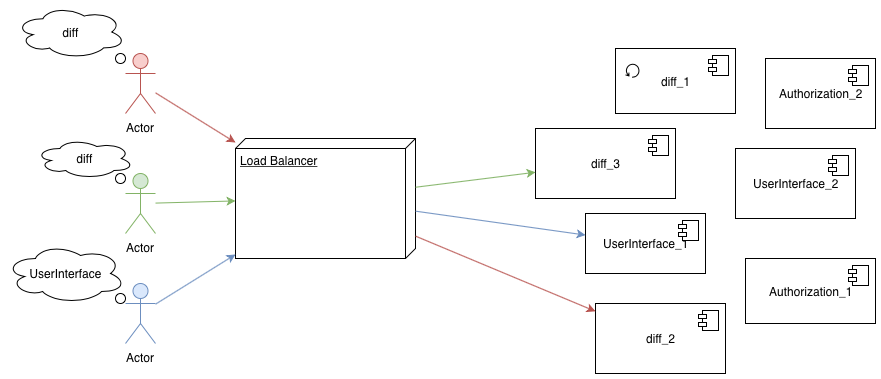

The diagram above was exported from draw.io. Its source (the exported page's mxGraphModel, read from the mxfile embedded in the PNG):
<mxGraphModel dx="1782" dy="648" grid="1" gridSize="10" guides="1" tooltips="1" connect="1" arrows="1" fold="1" page="1" pageScale="1" pageWidth="850" pageHeight="1100" math="0" shadow="0">
  <root>
    <mxCell id="0" />
    <mxCell id="1" parent="0" />
    <mxCell id="2" value="Actor" style="shape=umlActor;verticalLabelPosition=bottom;labelBackgroundColor=#ffffff;verticalAlign=top;html=1;outlineConnect=0;fillColor=#f8cecc;strokeColor=#b85450;" vertex="1" parent="1">
      <mxGeometry x="70" y="80" width="30" height="60" as="geometry" />
    </mxCell>
    <mxCell id="3" value="Actor" style="shape=umlActor;verticalLabelPosition=bottom;labelBackgroundColor=#ffffff;verticalAlign=top;html=1;outlineConnect=0;fillColor=#d5e8d4;strokeColor=#82b366;" vertex="1" parent="1">
      <mxGeometry x="70" y="200" width="30" height="60" as="geometry" />
    </mxCell>
    <mxCell id="4" value="Actor" style="shape=umlActor;verticalLabelPosition=bottom;labelBackgroundColor=#ffffff;verticalAlign=top;html=1;outlineConnect=0;fillColor=#dae8fc;strokeColor=#6c8ebf;" vertex="1" parent="1">
      <mxGeometry x="70" y="310" width="30" height="60" as="geometry" />
    </mxCell>
    <mxCell id="5" value="Load Balancer" style="verticalAlign=top;align=left;spacingTop=8;spacingLeft=2;spacingRight=12;shape=cube;size=10;direction=south;fontStyle=4;html=1;" vertex="1" parent="1">
      <mxGeometry x="180" y="165" width="180" height="120" as="geometry" />
    </mxCell>
    <mxCell id="6" value="diff_3" style="html=1;" vertex="1" parent="1">
      <mxGeometry x="480" y="155" width="140" height="70" as="geometry" />
    </mxCell>
    <mxCell id="7" value="" style="shape=component;jettyWidth=8;jettyHeight=4;" vertex="1" parent="6">
      <mxGeometry x="1" width="20" height="20" relative="1" as="geometry">
        <mxPoint x="-27" y="7" as="offset" />
      </mxGeometry>
    </mxCell>
    <mxCell id="8" value="diff_2" style="html=1;" vertex="1" parent="1">
      <mxGeometry x="540" y="330" width="130" height="70" as="geometry" />
    </mxCell>
    <mxCell id="9" value="" style="shape=component;jettyWidth=8;jettyHeight=4;" vertex="1" parent="8">
      <mxGeometry x="1" width="20" height="20" relative="1" as="geometry">
        <mxPoint x="-27" y="7" as="offset" />
      </mxGeometry>
    </mxCell>
    <mxCell id="10" value="diff_1" style="html=1;" vertex="1" parent="1">
      <mxGeometry x="560" y="75" width="120" height="65" as="geometry" />
    </mxCell>
    <mxCell id="11" value="" style="shape=component;jettyWidth=8;jettyHeight=4;" vertex="1" parent="10">
      <mxGeometry x="1" width="20" height="20" relative="1" as="geometry">
        <mxPoint x="-27" y="7" as="offset" />
      </mxGeometry>
    </mxCell>
    <mxCell id="12" value="" style="shape=mxgraph.bpmn.loop;html=1;outlineConnect=0;" vertex="1" parent="10">
      <mxGeometry x="10" y="15" width="14" height="14" as="geometry" />
    </mxCell>
    <mxCell id="13" value="UserInterface_1" style="html=1;" vertex="1" parent="1">
      <mxGeometry x="530" y="240" width="120" height="60" as="geometry" />
    </mxCell>
    <mxCell id="14" value="" style="shape=component;jettyWidth=8;jettyHeight=4;" vertex="1" parent="13">
      <mxGeometry x="1" width="20" height="20" relative="1" as="geometry">
        <mxPoint x="-27" y="7" as="offset" />
      </mxGeometry>
    </mxCell>
    <mxCell id="15" value="UserInterface_2" style="html=1;" vertex="1" parent="1">
      <mxGeometry x="680" y="175" width="120" height="70" as="geometry" />
    </mxCell>
    <mxCell id="16" value="" style="shape=component;jettyWidth=8;jettyHeight=4;" vertex="1" parent="15">
      <mxGeometry x="1" width="20" height="20" relative="1" as="geometry">
        <mxPoint x="-27" y="7" as="offset" />
      </mxGeometry>
    </mxCell>
    <mxCell id="17" value="Authorization_1&lt;span style=&quot;color: rgba(0 , 0 , 0 , 0) ; font-family: &amp;#34;helvetica&amp;#34; , &amp;#34;arial&amp;#34; , sans-serif ; font-size: 0px&quot;&gt;%3CmxGraphModel%3E%3Croot%3E%3CmxCell%20id%3D%220%22%2F%3E%3CmxCell%20id%3D%221%22%20parent%3D%220%22%2F%3E%3CmxCell%20id%3D%222%22%20value%3D%22%26lt%3Bb%26gt%3Bdiffs%26lt%3B%2Fb%26gt%3B%22%20style%3D%22html%3D1%3B%22%20vertex%3D%221%22%20parent%3D%221%22%3E%3CmxGeometry%20x%3D%2270%22%20y%3D%22630%22%20width%3D%22180%22%20height%3D%2290%22%20as%3D%22geometry%22%2F%3E%3C%2FmxCell%3E%3CmxCell%20id%3D%223%22%20value%3D%22%22%20style%3D%22shape%3Dcomponent%3BjettyWidth%3D8%3BjettyHeight%3D4%3B%22%20vertex%3D%221%22%20parent%3D%222%22%3E%3CmxGeometry%20x%3D%221%22%20width%3D%2220%22%20height%3D%2220%22%20relative%3D%221%22%20as%3D%22geometry%22%3E%3CmxPoint%20x%3D%22-27%22%20y%3D%227%22%20as%3D%22offset%22%2F%3E%3C%2FmxGeometry%3E%3C%2FmxCell%3E%3C%2Froot%3E%3C%2FmxGraphModel%3E&lt;/span&gt;" style="html=1;" vertex="1" parent="1">
      <mxGeometry x="690" y="285" width="130" height="65" as="geometry" />
    </mxCell>
    <mxCell id="18" value="" style="shape=component;jettyWidth=8;jettyHeight=4;" vertex="1" parent="17">
      <mxGeometry x="1" width="20" height="20" relative="1" as="geometry">
        <mxPoint x="-27" y="7" as="offset" />
      </mxGeometry>
    </mxCell>
    <mxCell id="19" value="Authorization_2&lt;span style=&quot;color: rgba(0 , 0 , 0 , 0) ; font-family: &amp;#34;helvetica&amp;#34; , &amp;#34;arial&amp;#34; , sans-serif ; font-size: 0px&quot;&gt;%3CmxGraphModel%3E%3Croot%3E%3CmxCell%20id%3D%220%22%2F%3E%3CmxCell%20id%3D%221%22%20parent%3D%220%22%2F%3E%3CmxCell%20id%3D%222%22%20value%3D%22%26lt%3Bb%26gt%3Bdiffs%26lt%3B%2Fb%26gt%3B%22%20style%3D%22html%3D1%3B%22%20vertex%3D%221%22%20parent%3D%221%22%3E%3CmxGeometry%20x%3D%2270%22%20y%3D%22630%22%20width%3D%22180%22%20height%3D%2290%22%20as%3D%22geometry%22%2F%3E%3C%2FmxCell%3E%3CmxCell%20id%3D%223%22%20value%3D%22%22%20style%3D%22shape%3Dcomponent%3BjettyWidth%3D8%3BjettyHeight%3D4%3B%22%20vertex%3D%221%22%20parent%3D%222%22%3E%3CmxGeometry%20x%3D%221%22%20width%3D%2220%22%20height%3D%2220%22%20relative%3D%221%22%20as%3D%22geometry%22%3E%3CmxPoint%20x%3D%22-27%22%20y%3D%227%22%20as%3D%22offset%22%2F%3E%3C%2FmxGeometry%3E%3C%2FmxCell%3E%3C%2Froot%3E%3C%2FmxGraphModel%3E&lt;/span&gt;" style="html=1;" vertex="1" parent="1">
      <mxGeometry x="710" y="85" width="110" height="70" as="geometry" />
    </mxCell>
    <mxCell id="20" value="" style="shape=component;jettyWidth=8;jettyHeight=4;" vertex="1" parent="19">
      <mxGeometry x="1" width="20" height="20" relative="1" as="geometry">
        <mxPoint x="-27" y="7" as="offset" />
      </mxGeometry>
    </mxCell>
    <mxCell id="21" value="" style="endArrow=classic;html=1;fillColor=#f8cecc;strokeColor=#b85450;" edge="1" source="2" target="5" parent="1">
      <mxGeometry width="50" height="50" relative="1" as="geometry">
        <mxPoint x="120" y="160" as="sourcePoint" />
        <mxPoint x="290" y="410" as="targetPoint" />
      </mxGeometry>
    </mxCell>
    <mxCell id="22" value="" style="endArrow=classic;html=1;fillColor=#d5e8d4;strokeColor=#82b366;" edge="1" source="3" target="5" parent="1">
      <mxGeometry width="50" height="50" relative="1" as="geometry">
        <mxPoint x="210" y="430" as="sourcePoint" />
        <mxPoint x="260" y="380" as="targetPoint" />
      </mxGeometry>
    </mxCell>
    <mxCell id="23" value="" style="endArrow=classic;html=1;fillColor=#dae8fc;strokeColor=#6c8ebf;" edge="1" source="4" target="5" parent="1">
      <mxGeometry width="50" height="50" relative="1" as="geometry">
        <mxPoint x="100" y="340" as="sourcePoint" />
        <mxPoint x="260" y="350" as="targetPoint" />
      </mxGeometry>
    </mxCell>
    <mxCell id="24" value="diff" style="ellipse;shape=cloud;whiteSpace=wrap;html=1;" vertex="1" parent="1">
      <mxGeometry x="-40" y="32" width="110" height="53" as="geometry" />
    </mxCell>
    <mxCell id="25" value="UserInterface" style="ellipse;shape=cloud;whiteSpace=wrap;html=1;" vertex="1" parent="1">
      <mxGeometry x="-50" y="270" width="120" height="60" as="geometry" />
    </mxCell>
    <mxCell id="26" value="diff" style="ellipse;shape=cloud;whiteSpace=wrap;html=1;" vertex="1" parent="1">
      <mxGeometry x="-20" y="165" width="98" height="40" as="geometry" />
    </mxCell>
    <mxCell id="27" value="" style="ellipse;whiteSpace=wrap;html=1;aspect=fixed;" vertex="1" parent="1">
      <mxGeometry x="60" y="80" width="10" height="10" as="geometry" />
    </mxCell>
    <mxCell id="28" value="" style="ellipse;whiteSpace=wrap;html=1;aspect=fixed;" vertex="1" parent="1">
      <mxGeometry x="60" y="200" width="10" height="10" as="geometry" />
    </mxCell>
    <mxCell id="29" value="" style="ellipse;whiteSpace=wrap;html=1;aspect=fixed;" vertex="1" parent="1">
      <mxGeometry x="60" y="320" width="10" height="10" as="geometry" />
    </mxCell>
    <mxCell id="30" value="" style="endArrow=classic;html=1;fillColor=#d5e8d4;strokeColor=#82b366;" edge="1" source="5" target="6" parent="1">
      <mxGeometry width="50" height="50" relative="1" as="geometry">
        <mxPoint x="370" y="400" as="sourcePoint" />
        <mxPoint x="420" y="350" as="targetPoint" />
      </mxGeometry>
    </mxCell>
    <mxCell id="31" value="" style="endArrow=classic;html=1;fillColor=#f8cecc;strokeColor=#b85450;" edge="1" source="5" target="8" parent="1">
      <mxGeometry width="50" height="50" relative="1" as="geometry">
        <mxPoint x="440" y="450" as="sourcePoint" />
        <mxPoint x="490" y="400" as="targetPoint" />
      </mxGeometry>
    </mxCell>
    <mxCell id="32" value="" style="endArrow=classic;html=1;fillColor=#dae8fc;strokeColor=#6c8ebf;" edge="1" source="5" target="13" parent="1">
      <mxGeometry width="50" height="50" relative="1" as="geometry">
        <mxPoint x="380" y="390" as="sourcePoint" />
        <mxPoint x="430" y="340" as="targetPoint" />
      </mxGeometry>
    </mxCell>
  </root>
</mxGraphModel>